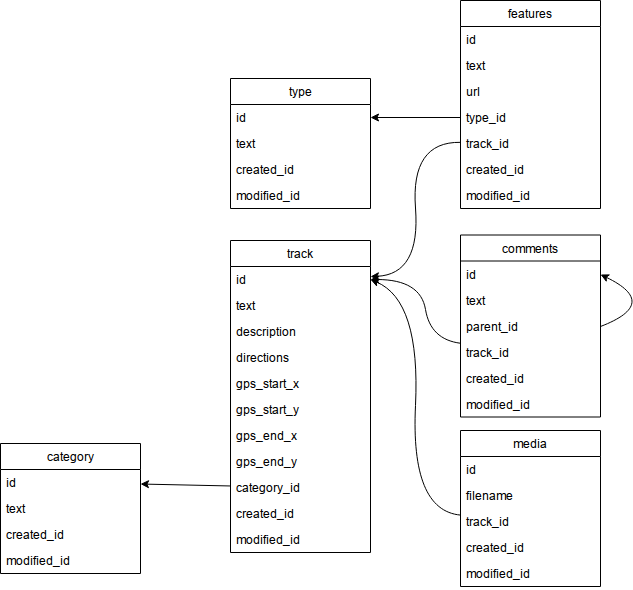

The diagram above was exported from draw.io. Its source (the exported page's mxGraphModel, read from the mxfile embedded in the PNG):
<mxGraphModel dx="1394" dy="793" grid="1" gridSize="10" guides="1" tooltips="1" connect="1" arrows="1" fold="1" page="1" pageScale="1" pageWidth="827" pageHeight="1169" math="0" shadow="0">
  <root>
    <mxCell id="0" />
    <mxCell id="1" parent="0" />
    <mxCell id="2UyY5_cIASQ1u7ZZ3fX3-1" value="category" style="swimlane;fontStyle=0;childLayout=stackLayout;horizontal=1;startSize=26;fillColor=none;horizontalStack=0;resizeParent=1;resizeParentMax=0;resizeLast=0;collapsible=1;marginBottom=0;" vertex="1" parent="1">
      <mxGeometry x="90" y="473" width="140" height="130" as="geometry" />
    </mxCell>
    <mxCell id="2UyY5_cIASQ1u7ZZ3fX3-2" value="id" style="text;strokeColor=none;fillColor=none;align=left;verticalAlign=top;spacingLeft=4;spacingRight=4;overflow=hidden;rotatable=0;points=[[0,0.5],[1,0.5]];portConstraint=eastwest;" vertex="1" parent="2UyY5_cIASQ1u7ZZ3fX3-1">
      <mxGeometry y="26" width="140" height="26" as="geometry" />
    </mxCell>
    <mxCell id="2UyY5_cIASQ1u7ZZ3fX3-3" value="text" style="text;strokeColor=none;fillColor=none;align=left;verticalAlign=top;spacingLeft=4;spacingRight=4;overflow=hidden;rotatable=0;points=[[0,0.5],[1,0.5]];portConstraint=eastwest;" vertex="1" parent="2UyY5_cIASQ1u7ZZ3fX3-1">
      <mxGeometry y="52" width="140" height="26" as="geometry" />
    </mxCell>
    <mxCell id="2UyY5_cIASQ1u7ZZ3fX3-4" value="created_id" style="text;strokeColor=none;fillColor=none;align=left;verticalAlign=top;spacingLeft=4;spacingRight=4;overflow=hidden;rotatable=0;points=[[0,0.5],[1,0.5]];portConstraint=eastwest;" vertex="1" parent="2UyY5_cIASQ1u7ZZ3fX3-1">
      <mxGeometry y="78" width="140" height="26" as="geometry" />
    </mxCell>
    <mxCell id="2UyY5_cIASQ1u7ZZ3fX3-48" value="modified_id" style="text;strokeColor=none;fillColor=none;align=left;verticalAlign=top;spacingLeft=4;spacingRight=4;overflow=hidden;rotatable=0;points=[[0,0.5],[1,0.5]];portConstraint=eastwest;" vertex="1" parent="2UyY5_cIASQ1u7ZZ3fX3-1">
      <mxGeometry y="104" width="140" height="26" as="geometry" />
    </mxCell>
    <mxCell id="2UyY5_cIASQ1u7ZZ3fX3-5" value="track" style="swimlane;fontStyle=0;childLayout=stackLayout;horizontal=1;startSize=26;fillColor=none;horizontalStack=0;resizeParent=1;resizeParentMax=0;resizeLast=0;collapsible=1;marginBottom=0;" vertex="1" parent="1">
      <mxGeometry x="320" y="270" width="140" height="312" as="geometry" />
    </mxCell>
    <mxCell id="2UyY5_cIASQ1u7ZZ3fX3-6" value="id" style="text;strokeColor=none;fillColor=none;align=left;verticalAlign=top;spacingLeft=4;spacingRight=4;overflow=hidden;rotatable=0;points=[[0,0.5],[1,0.5]];portConstraint=eastwest;" vertex="1" parent="2UyY5_cIASQ1u7ZZ3fX3-5">
      <mxGeometry y="26" width="140" height="26" as="geometry" />
    </mxCell>
    <mxCell id="2UyY5_cIASQ1u7ZZ3fX3-7" value="text" style="text;strokeColor=none;fillColor=none;align=left;verticalAlign=top;spacingLeft=4;spacingRight=4;overflow=hidden;rotatable=0;points=[[0,0.5],[1,0.5]];portConstraint=eastwest;" vertex="1" parent="2UyY5_cIASQ1u7ZZ3fX3-5">
      <mxGeometry y="52" width="140" height="26" as="geometry" />
    </mxCell>
    <mxCell id="2UyY5_cIASQ1u7ZZ3fX3-8" value="description" style="text;strokeColor=none;fillColor=none;align=left;verticalAlign=top;spacingLeft=4;spacingRight=4;overflow=hidden;rotatable=0;points=[[0,0.5],[1,0.5]];portConstraint=eastwest;" vertex="1" parent="2UyY5_cIASQ1u7ZZ3fX3-5">
      <mxGeometry y="78" width="140" height="26" as="geometry" />
    </mxCell>
    <mxCell id="2UyY5_cIASQ1u7ZZ3fX3-9" value="directions" style="text;strokeColor=none;fillColor=none;align=left;verticalAlign=top;spacingLeft=4;spacingRight=4;overflow=hidden;rotatable=0;points=[[0,0.5],[1,0.5]];portConstraint=eastwest;" vertex="1" parent="2UyY5_cIASQ1u7ZZ3fX3-5">
      <mxGeometry y="104" width="140" height="26" as="geometry" />
    </mxCell>
    <mxCell id="2UyY5_cIASQ1u7ZZ3fX3-10" value="gps_start_x" style="text;strokeColor=none;fillColor=none;align=left;verticalAlign=top;spacingLeft=4;spacingRight=4;overflow=hidden;rotatable=0;points=[[0,0.5],[1,0.5]];portConstraint=eastwest;" vertex="1" parent="2UyY5_cIASQ1u7ZZ3fX3-5">
      <mxGeometry y="130" width="140" height="26" as="geometry" />
    </mxCell>
    <mxCell id="2UyY5_cIASQ1u7ZZ3fX3-11" value="gps_start_y" style="text;strokeColor=none;fillColor=none;align=left;verticalAlign=top;spacingLeft=4;spacingRight=4;overflow=hidden;rotatable=0;points=[[0,0.5],[1,0.5]];portConstraint=eastwest;" vertex="1" parent="2UyY5_cIASQ1u7ZZ3fX3-5">
      <mxGeometry y="156" width="140" height="26" as="geometry" />
    </mxCell>
    <mxCell id="2UyY5_cIASQ1u7ZZ3fX3-12" value="gps_end_x" style="text;strokeColor=none;fillColor=none;align=left;verticalAlign=top;spacingLeft=4;spacingRight=4;overflow=hidden;rotatable=0;points=[[0,0.5],[1,0.5]];portConstraint=eastwest;" vertex="1" parent="2UyY5_cIASQ1u7ZZ3fX3-5">
      <mxGeometry y="182" width="140" height="26" as="geometry" />
    </mxCell>
    <mxCell id="2UyY5_cIASQ1u7ZZ3fX3-13" value="gps_end_y" style="text;strokeColor=none;fillColor=none;align=left;verticalAlign=top;spacingLeft=4;spacingRight=4;overflow=hidden;rotatable=0;points=[[0,0.5],[1,0.5]];portConstraint=eastwest;" vertex="1" parent="2UyY5_cIASQ1u7ZZ3fX3-5">
      <mxGeometry y="208" width="140" height="26" as="geometry" />
    </mxCell>
    <mxCell id="2UyY5_cIASQ1u7ZZ3fX3-14" value="category_id" style="text;strokeColor=none;fillColor=none;align=left;verticalAlign=top;spacingLeft=4;spacingRight=4;overflow=hidden;rotatable=0;points=[[0,0.5],[1,0.5]];portConstraint=eastwest;" vertex="1" parent="2UyY5_cIASQ1u7ZZ3fX3-5">
      <mxGeometry y="234" width="140" height="26" as="geometry" />
    </mxCell>
    <mxCell id="2UyY5_cIASQ1u7ZZ3fX3-15" value="created_id" style="text;strokeColor=none;fillColor=none;align=left;verticalAlign=top;spacingLeft=4;spacingRight=4;overflow=hidden;rotatable=0;points=[[0,0.5],[1,0.5]];portConstraint=eastwest;" vertex="1" parent="2UyY5_cIASQ1u7ZZ3fX3-5">
      <mxGeometry y="260" width="140" height="26" as="geometry" />
    </mxCell>
    <mxCell id="2UyY5_cIASQ1u7ZZ3fX3-47" value="modified_id" style="text;strokeColor=none;fillColor=none;align=left;verticalAlign=top;spacingLeft=4;spacingRight=4;overflow=hidden;rotatable=0;points=[[0,0.5],[1,0.5]];portConstraint=eastwest;" vertex="1" parent="2UyY5_cIASQ1u7ZZ3fX3-5">
      <mxGeometry y="286" width="140" height="26" as="geometry" />
    </mxCell>
    <mxCell id="2UyY5_cIASQ1u7ZZ3fX3-16" value="" style="endArrow=classic;html=1;" edge="1" parent="1" source="2UyY5_cIASQ1u7ZZ3fX3-14" target="2UyY5_cIASQ1u7ZZ3fX3-2">
      <mxGeometry width="50" height="50" relative="1" as="geometry">
        <mxPoint x="460" y="516" as="sourcePoint" />
        <mxPoint x="540" y="516" as="targetPoint" />
      </mxGeometry>
    </mxCell>
    <mxCell id="2UyY5_cIASQ1u7ZZ3fX3-17" value="features" style="swimlane;fontStyle=0;childLayout=stackLayout;horizontal=1;startSize=26;fillColor=none;horizontalStack=0;resizeParent=1;resizeParentMax=0;resizeLast=0;collapsible=1;marginBottom=0;" vertex="1" parent="1">
      <mxGeometry x="550" y="30" width="140" height="208" as="geometry" />
    </mxCell>
    <mxCell id="2UyY5_cIASQ1u7ZZ3fX3-18" value="id" style="text;strokeColor=none;fillColor=none;align=left;verticalAlign=top;spacingLeft=4;spacingRight=4;overflow=hidden;rotatable=0;points=[[0,0.5],[1,0.5]];portConstraint=eastwest;" vertex="1" parent="2UyY5_cIASQ1u7ZZ3fX3-17">
      <mxGeometry y="26" width="140" height="26" as="geometry" />
    </mxCell>
    <mxCell id="2UyY5_cIASQ1u7ZZ3fX3-19" value="text" style="text;strokeColor=none;fillColor=none;align=left;verticalAlign=top;spacingLeft=4;spacingRight=4;overflow=hidden;rotatable=0;points=[[0,0.5],[1,0.5]];portConstraint=eastwest;" vertex="1" parent="2UyY5_cIASQ1u7ZZ3fX3-17">
      <mxGeometry y="52" width="140" height="26" as="geometry" />
    </mxCell>
    <mxCell id="2UyY5_cIASQ1u7ZZ3fX3-20" value="url" style="text;strokeColor=none;fillColor=none;align=left;verticalAlign=top;spacingLeft=4;spacingRight=4;overflow=hidden;rotatable=0;points=[[0,0.5],[1,0.5]];portConstraint=eastwest;" vertex="1" parent="2UyY5_cIASQ1u7ZZ3fX3-17">
      <mxGeometry y="78" width="140" height="26" as="geometry" />
    </mxCell>
    <mxCell id="2UyY5_cIASQ1u7ZZ3fX3-21" value="type_id" style="text;strokeColor=none;fillColor=none;align=left;verticalAlign=top;spacingLeft=4;spacingRight=4;overflow=hidden;rotatable=0;points=[[0,0.5],[1,0.5]];portConstraint=eastwest;" vertex="1" parent="2UyY5_cIASQ1u7ZZ3fX3-17">
      <mxGeometry y="104" width="140" height="26" as="geometry" />
    </mxCell>
    <mxCell id="2UyY5_cIASQ1u7ZZ3fX3-22" value="track_id" style="text;strokeColor=none;fillColor=none;align=left;verticalAlign=top;spacingLeft=4;spacingRight=4;overflow=hidden;rotatable=0;points=[[0,0.5],[1,0.5]];portConstraint=eastwest;" vertex="1" parent="2UyY5_cIASQ1u7ZZ3fX3-17">
      <mxGeometry y="130" width="140" height="26" as="geometry" />
    </mxCell>
    <mxCell id="2UyY5_cIASQ1u7ZZ3fX3-23" value="created_id" style="text;strokeColor=none;fillColor=none;align=left;verticalAlign=top;spacingLeft=4;spacingRight=4;overflow=hidden;rotatable=0;points=[[0,0.5],[1,0.5]];portConstraint=eastwest;" vertex="1" parent="2UyY5_cIASQ1u7ZZ3fX3-17">
      <mxGeometry y="156" width="140" height="26" as="geometry" />
    </mxCell>
    <mxCell id="2UyY5_cIASQ1u7ZZ3fX3-49" value="modified_id" style="text;strokeColor=none;fillColor=none;align=left;verticalAlign=top;spacingLeft=4;spacingRight=4;overflow=hidden;rotatable=0;points=[[0,0.5],[1,0.5]];portConstraint=eastwest;" vertex="1" parent="2UyY5_cIASQ1u7ZZ3fX3-17">
      <mxGeometry y="182" width="140" height="26" as="geometry" />
    </mxCell>
    <mxCell id="2UyY5_cIASQ1u7ZZ3fX3-27" value="type" style="swimlane;fontStyle=0;childLayout=stackLayout;horizontal=1;startSize=26;fillColor=none;horizontalStack=0;resizeParent=1;resizeParentMax=0;resizeLast=0;collapsible=1;marginBottom=0;" vertex="1" parent="1">
      <mxGeometry x="320" y="108" width="140" height="130" as="geometry" />
    </mxCell>
    <mxCell id="2UyY5_cIASQ1u7ZZ3fX3-28" value="id" style="text;strokeColor=none;fillColor=none;align=left;verticalAlign=top;spacingLeft=4;spacingRight=4;overflow=hidden;rotatable=0;points=[[0,0.5],[1,0.5]];portConstraint=eastwest;" vertex="1" parent="2UyY5_cIASQ1u7ZZ3fX3-27">
      <mxGeometry y="26" width="140" height="26" as="geometry" />
    </mxCell>
    <mxCell id="2UyY5_cIASQ1u7ZZ3fX3-29" value="text" style="text;strokeColor=none;fillColor=none;align=left;verticalAlign=top;spacingLeft=4;spacingRight=4;overflow=hidden;rotatable=0;points=[[0,0.5],[1,0.5]];portConstraint=eastwest;" vertex="1" parent="2UyY5_cIASQ1u7ZZ3fX3-27">
      <mxGeometry y="52" width="140" height="26" as="geometry" />
    </mxCell>
    <mxCell id="2UyY5_cIASQ1u7ZZ3fX3-30" value="created_id" style="text;strokeColor=none;fillColor=none;align=left;verticalAlign=top;spacingLeft=4;spacingRight=4;overflow=hidden;rotatable=0;points=[[0,0.5],[1,0.5]];portConstraint=eastwest;" vertex="1" parent="2UyY5_cIASQ1u7ZZ3fX3-27">
      <mxGeometry y="78" width="140" height="26" as="geometry" />
    </mxCell>
    <mxCell id="2UyY5_cIASQ1u7ZZ3fX3-46" value="modified_id" style="text;strokeColor=none;fillColor=none;align=left;verticalAlign=top;spacingLeft=4;spacingRight=4;overflow=hidden;rotatable=0;points=[[0,0.5],[1,0.5]];portConstraint=eastwest;" vertex="1" parent="2UyY5_cIASQ1u7ZZ3fX3-27">
      <mxGeometry y="104" width="140" height="26" as="geometry" />
    </mxCell>
    <mxCell id="2UyY5_cIASQ1u7ZZ3fX3-31" value="" style="endArrow=classic;html=1;" edge="1" parent="1" source="2UyY5_cIASQ1u7ZZ3fX3-21" target="2UyY5_cIASQ1u7ZZ3fX3-28">
      <mxGeometry width="50" height="50" relative="1" as="geometry">
        <mxPoint x="280" y="190" as="sourcePoint" />
        <mxPoint x="290" y="170" as="targetPoint" />
      </mxGeometry>
    </mxCell>
    <mxCell id="2UyY5_cIASQ1u7ZZ3fX3-32" value="comments" style="swimlane;fontStyle=0;childLayout=stackLayout;horizontal=1;startSize=26;fillColor=none;horizontalStack=0;resizeParent=1;resizeParentMax=0;resizeLast=0;collapsible=1;marginBottom=0;" vertex="1" parent="1">
      <mxGeometry x="550" y="264.5" width="140" height="182" as="geometry" />
    </mxCell>
    <mxCell id="2UyY5_cIASQ1u7ZZ3fX3-33" value="id" style="text;strokeColor=none;fillColor=none;align=left;verticalAlign=top;spacingLeft=4;spacingRight=4;overflow=hidden;rotatable=0;points=[[0,0.5],[1,0.5]];portConstraint=eastwest;" vertex="1" parent="2UyY5_cIASQ1u7ZZ3fX3-32">
      <mxGeometry y="26" width="140" height="26" as="geometry" />
    </mxCell>
    <mxCell id="2UyY5_cIASQ1u7ZZ3fX3-34" value="text" style="text;strokeColor=none;fillColor=none;align=left;verticalAlign=top;spacingLeft=4;spacingRight=4;overflow=hidden;rotatable=0;points=[[0,0.5],[1,0.5]];portConstraint=eastwest;" vertex="1" parent="2UyY5_cIASQ1u7ZZ3fX3-32">
      <mxGeometry y="52" width="140" height="26" as="geometry" />
    </mxCell>
    <mxCell id="2UyY5_cIASQ1u7ZZ3fX3-35" value="parent_id" style="text;strokeColor=none;fillColor=none;align=left;verticalAlign=top;spacingLeft=4;spacingRight=4;overflow=hidden;rotatable=0;points=[[0,0.5],[1,0.5]];portConstraint=eastwest;" vertex="1" parent="2UyY5_cIASQ1u7ZZ3fX3-32">
      <mxGeometry y="78" width="140" height="26" as="geometry" />
    </mxCell>
    <mxCell id="2UyY5_cIASQ1u7ZZ3fX3-36" value="track_id" style="text;strokeColor=none;fillColor=none;align=left;verticalAlign=top;spacingLeft=4;spacingRight=4;overflow=hidden;rotatable=0;points=[[0,0.5],[1,0.5]];portConstraint=eastwest;" vertex="1" parent="2UyY5_cIASQ1u7ZZ3fX3-32">
      <mxGeometry y="104" width="140" height="26" as="geometry" />
    </mxCell>
    <mxCell id="2UyY5_cIASQ1u7ZZ3fX3-37" value="created_id" style="text;strokeColor=none;fillColor=none;align=left;verticalAlign=top;spacingLeft=4;spacingRight=4;overflow=hidden;rotatable=0;points=[[0,0.5],[1,0.5]];portConstraint=eastwest;" vertex="1" parent="2UyY5_cIASQ1u7ZZ3fX3-32">
      <mxGeometry y="130" width="140" height="26" as="geometry" />
    </mxCell>
    <mxCell id="2UyY5_cIASQ1u7ZZ3fX3-45" value="" style="curved=1;endArrow=classic;html=1;exitX=1;exitY=0.5;exitDx=0;exitDy=0;entryX=1;entryY=0.5;entryDx=0;entryDy=0;" edge="1" parent="2UyY5_cIASQ1u7ZZ3fX3-32" source="2UyY5_cIASQ1u7ZZ3fX3-35" target="2UyY5_cIASQ1u7ZZ3fX3-33">
      <mxGeometry width="50" height="50" relative="1" as="geometry">
        <mxPoint x="-40" y="9" as="sourcePoint" />
        <mxPoint x="-30" y="8.5" as="targetPoint" />
        <Array as="points">
          <mxPoint x="200" y="68.5" />
        </Array>
      </mxGeometry>
    </mxCell>
    <mxCell id="2UyY5_cIASQ1u7ZZ3fX3-50" value="modified_id" style="text;strokeColor=none;fillColor=none;align=left;verticalAlign=top;spacingLeft=4;spacingRight=4;overflow=hidden;rotatable=0;points=[[0,0.5],[1,0.5]];portConstraint=eastwest;" vertex="1" parent="2UyY5_cIASQ1u7ZZ3fX3-32">
      <mxGeometry y="156" width="140" height="26" as="geometry" />
    </mxCell>
    <mxCell id="2UyY5_cIASQ1u7ZZ3fX3-39" value="media" style="swimlane;fontStyle=0;childLayout=stackLayout;horizontal=1;startSize=26;fillColor=none;horizontalStack=0;resizeParent=1;resizeParentMax=0;resizeLast=0;collapsible=1;marginBottom=0;" vertex="1" parent="1">
      <mxGeometry x="550" y="460" width="140" height="156" as="geometry" />
    </mxCell>
    <mxCell id="2UyY5_cIASQ1u7ZZ3fX3-40" value="id" style="text;strokeColor=none;fillColor=none;align=left;verticalAlign=top;spacingLeft=4;spacingRight=4;overflow=hidden;rotatable=0;points=[[0,0.5],[1,0.5]];portConstraint=eastwest;" vertex="1" parent="2UyY5_cIASQ1u7ZZ3fX3-39">
      <mxGeometry y="26" width="140" height="26" as="geometry" />
    </mxCell>
    <mxCell id="2UyY5_cIASQ1u7ZZ3fX3-41" value="filename" style="text;strokeColor=none;fillColor=none;align=left;verticalAlign=top;spacingLeft=4;spacingRight=4;overflow=hidden;rotatable=0;points=[[0,0.5],[1,0.5]];portConstraint=eastwest;" vertex="1" parent="2UyY5_cIASQ1u7ZZ3fX3-39">
      <mxGeometry y="52" width="140" height="26" as="geometry" />
    </mxCell>
    <mxCell id="2UyY5_cIASQ1u7ZZ3fX3-42" value="track_id" style="text;strokeColor=none;fillColor=none;align=left;verticalAlign=top;spacingLeft=4;spacingRight=4;overflow=hidden;rotatable=0;points=[[0,0.5],[1,0.5]];portConstraint=eastwest;" vertex="1" parent="2UyY5_cIASQ1u7ZZ3fX3-39">
      <mxGeometry y="78" width="140" height="26" as="geometry" />
    </mxCell>
    <mxCell id="2UyY5_cIASQ1u7ZZ3fX3-43" value="created_id" style="text;strokeColor=none;fillColor=none;align=left;verticalAlign=top;spacingLeft=4;spacingRight=4;overflow=hidden;rotatable=0;points=[[0,0.5],[1,0.5]];portConstraint=eastwest;" vertex="1" parent="2UyY5_cIASQ1u7ZZ3fX3-39">
      <mxGeometry y="104" width="140" height="26" as="geometry" />
    </mxCell>
    <mxCell id="2UyY5_cIASQ1u7ZZ3fX3-51" value="modified_id" style="text;strokeColor=none;fillColor=none;align=left;verticalAlign=top;spacingLeft=4;spacingRight=4;overflow=hidden;rotatable=0;points=[[0,0.5],[1,0.5]];portConstraint=eastwest;" vertex="1" parent="2UyY5_cIASQ1u7ZZ3fX3-39">
      <mxGeometry y="130" width="140" height="26" as="geometry" />
    </mxCell>
    <mxCell id="2UyY5_cIASQ1u7ZZ3fX3-52" value="" style="curved=1;endArrow=classic;html=1;" edge="1" parent="1" source="2UyY5_cIASQ1u7ZZ3fX3-22" target="2UyY5_cIASQ1u7ZZ3fX3-6">
      <mxGeometry width="50" height="50" relative="1" as="geometry">
        <mxPoint x="610" y="173" as="sourcePoint" />
        <mxPoint x="600" y="240" as="targetPoint" />
        <Array as="points">
          <mxPoint x="500" y="171" />
          <mxPoint x="510" y="304" />
        </Array>
      </mxGeometry>
    </mxCell>
    <mxCell id="2UyY5_cIASQ1u7ZZ3fX3-53" value="" style="curved=1;endArrow=classic;html=1;" edge="1" parent="1" source="2UyY5_cIASQ1u7ZZ3fX3-36" target="2UyY5_cIASQ1u7ZZ3fX3-6">
      <mxGeometry width="50" height="50" relative="1" as="geometry">
        <mxPoint x="540" y="196.5" as="sourcePoint" />
        <mxPoint x="640" y="342.5" as="targetPoint" />
        <Array as="points">
          <mxPoint x="520" y="369" />
          <mxPoint x="510" y="309" />
        </Array>
      </mxGeometry>
    </mxCell>
    <mxCell id="2UyY5_cIASQ1u7ZZ3fX3-54" value="" style="curved=1;endArrow=classic;html=1;entryX=1;entryY=0.5;entryDx=0;entryDy=0;" edge="1" parent="1" source="2UyY5_cIASQ1u7ZZ3fX3-42" target="2UyY5_cIASQ1u7ZZ3fX3-6">
      <mxGeometry width="50" height="50" relative="1" as="geometry">
        <mxPoint x="560" y="551" as="sourcePoint" />
        <mxPoint x="510" y="400" as="targetPoint" />
        <Array as="points">
          <mxPoint x="500" y="540" />
          <mxPoint x="510" y="330" />
        </Array>
      </mxGeometry>
    </mxCell>
  </root>
</mxGraphModel>